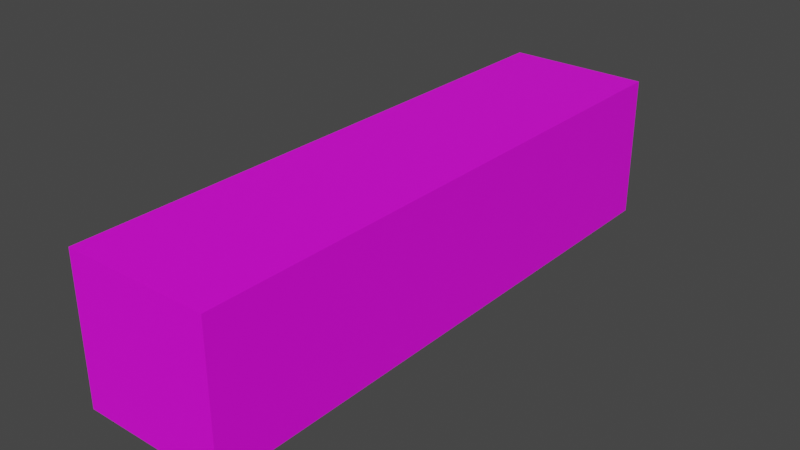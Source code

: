 # Source: model.blend  (saved by Blender 2.80.75; exported with 4.5.12 LTS)
import bpy
from mathutils import Matrix  # noqa: F401  (used for matrix-valued properties, if any)

bpy.ops.wm.read_factory_settings(use_empty=True)
scene = bpy.context.scene
scene.name = 'Scene'

# ---- collections
col_collection = bpy.data.collections.new('Collection'); scene.collection.children.link(col_collection)

# ---- images (referenced by path relative to the original .blend; pixels are not part of the script)
import os
ASSET_DIR = os.environ.get("B2B_ASSET_DIR", "")  # directory of the original .blend (textures are referenced by path, not embedded)
HERE = os.path.dirname(os.path.abspath(__file__))  # packed textures are extracted next to this script under _unpacked/

def load_image(name, relpath, width, height, colorspace="sRGB"):
    """Load a texture the original file referenced (path relative to the .blend, or extracted next to this script)."""
    p = next((c for c in (os.path.join(HERE, relpath), os.path.join(ASSET_DIR, relpath)) if relpath and os.path.exists(c)), "")
    if p:
        img = bpy.data.images.load(p, check_existing=True)
        img.name = name
    else:  # same state as the original file: an image datablock whose file is absent (Cycles renders it pink)
        img = bpy.data.images.new(name, width, height)
        img.source = "FILE"
        img.filepath = "//" + (relpath or name)
    img.colorspace_settings.name = colorspace
    return img
img_auburn2_png = load_image('Auburn2.png', 'Auburn2.png', 1024, 1024, 'sRGB')

# ---- materials (node trees are filled in below, after node groups)
mat_material_001 = bpy.data.materials.new('Material.001')
mat_material_001.use_transparent_shadow = False

# ---- material node trees
mat_material_001.use_nodes = True; mat_material_001.node_tree.nodes.clear()
_N = mat_material_001.node_tree.nodes; _L = mat_material_001.node_tree.links
n0 = _N.new('ShaderNodeOutputMaterial'); n0.name = 'Material Output'; n0.location = (300, 300)
n1 = _N.new('ShaderNodeBsdfPrincipled'); n1.name = 'Principled BSDF'; n1.location = (10, 300)
n1.distribution = 'GGX'
n1.subsurface_method = 'BURLEY'
n1.inputs[3].default_value = 1.45
n1.inputs[27].default_value = (0.0, 0.0, 0.0, 1.0)
n1.inputs[28].default_value = 1.0
n2 = _N.new('ShaderNodeTexImage'); n2.name = 'Image Texture'; n2.location = (-280, 280)
n2.image = img_auburn2_png
_L.new(n1.outputs[0], n0.inputs[0])
_L.new(n2.outputs[0], n1.inputs[0])
n0.is_active_output = True

# ---- world
world_world = bpy.data.worlds.new('World'); scene.world = world_world
world_world.use_nodes = True; world_world.node_tree.nodes.clear()
_N = world_world.node_tree.nodes; _L = world_world.node_tree.links
n0 = _N.new('ShaderNodeOutputWorld'); n0.name = 'World Output'; n0.location = (300, 300)
n1 = _N.new('ShaderNodeBackground'); n1.name = 'Background'; n1.location = (10, 300)
n1.inputs[0].default_value = (0.05088, 0.05088, 0.05088, 1.0)
_L.new(n1.outputs[0], n0.inputs[0])
n0.is_active_output = True
world_world.color = (0.05088, 0.05088, 0.05088)
world_world.use_sun_shadow = False
world_world.sun_shadow_jitter_overblur = 0.0

# ---- meshes
me_cube_001 = bpy.data.meshes.new('Cube.001')
me_cube_001.from_pydata([(-1.0, -2.0, -1.0), (-1.0, -2.0, 1.0), (-1.0, 2.0, -1.0), (-1.0, 2.0, 1.0), (-1.0, 4.0, 1.0), (-1.0, 4.0, -1.0), (1.0, -4.0, 1.0), (1.0, -4.0, -1.0), (1.0, 2.0, -1.0), (1.0, 2.0, 1.0), (1.0, -2.0, -1.0), (1.0, -2.0, 1.0), (-1.0, 0.0, -1.0), (-1.0, 0.0, 1.0), (-1.0, -4.0, 1.0), (-1.0, -4.0, -1.0), (1.0, 0.0, 1.0), (1.0, 0.0, -1.0), (1.0, 4.0, -1.0), (1.0, 4.0, 1.0)], [], [(12, 13, 3, 2), (8, 2, 5, 18), (9, 8, 18, 19), (0, 10, 7, 15), (2, 3, 4, 5), (16, 13, 1, 11), (6, 14, 15, 7), (12, 17, 10, 0), (11, 1, 14, 6), (10, 11, 6, 7), (2, 8, 17, 12), (1, 0, 15, 14), (9, 3, 13, 16), (8, 9, 16, 17), (11, 10, 17, 16), (0, 1, 13, 12), (3, 9, 19, 4), (18, 5, 4, 19)])
_uv = me_cube_001.uv_layers.new(name='UVMap')
_uv.uv.foreach_set('vector', [0.5, 1.0, 0.5, -5.96e-08, 1.0, 0.0, 1.0, 1.0, 0.0, 0.0, 0.5, 0.0, 0.5, 1.0, 0.0, 1.0, 0.5, 1.0, 0.5, -5.96e-08, 1.0, 0.0, 1.0, 1.0, 0.5, 1.0, 0.0, 1.0, 5.96e-08, 0.0, 0.5, 1.192e-07, 0.5, 1.0, 0.5, -5.96e-08, 1.0, 0.0, 1.0, 1.0, -2.98e-08, 1.0, 0.0, -5.96e-08, 0.5, 0.0, 0.5, 1.0, 0.5, 0.0, 1.0, 0.0, 1.0, 1.0, 0.5, 1.0, 0.5, 1.0, 0.0, 1.0, 5.96e-08, 0.0, 0.5, 1.192e-07, -2.98e-08, 1.0, 0.0, -5.96e-08, 0.5, 0.0, 0.5, 1.0, 0.5, 1.0, 0.5, -5.96e-08, 1.0, 0.0, 1.0, 1.0, 0.5, 1.0, 0.0, 1.0, 5.96e-08, 0.0, 0.5, 1.192e-07, 0.5, 1.0, 0.5, -5.96e-08, 1.0, 0.0, 1.0, 1.0, -2.98e-08, 1.0, 0.0, -5.96e-08, 0.5, 0.0, 0.5, 1.0, 0.5, 1.0, 0.5, -5.96e-08, 1.0, 0.0, 1.0, 1.0, 0.5, 1.0, 0.5, -5.96e-08, 1.0, 0.0, 1.0, 1.0, 0.5, 1.0, 0.5, -5.96e-08, 1.0, 0.0, 1.0, 1.0, 0.5, -1.192e-07, 0.5, 1.0, 2.98e-08, 1.0, -5.96e-08, 5.96e-08, 0.5, 0.0, 1.0, 0.0, 1.0, 1.0, 0.5, 1.0])
me_cube_001.materials.append(mat_material_001)
me_cube_001.use_remesh_preserve_volume = False
me_cube_001.use_remesh_preserve_attributes = False
me_cube_001.use_mirror_vertex_groups = False
me_cube_001.update()

# ---- objects
ob_cube = bpy.data.objects.new('Cube', me_cube_001)

# ---- transforms, parenting, visibility, modifiers, constraints
ob_cube.location = (0.0, 0.0, 0.0)
ob_cube.lineart.crease_threshold = 0.0

# ---- collection membership
col_collection.objects.link(ob_cube)

# ---- scene / render settings (as saved in the file)
scene.frame_start = 1; scene.frame_end = 250; scene.frame_set(1)
scene.render.engine = 'BLENDER_EEVEE_NEXT'
scene.cycles.use_denoising = False
scene.cycles.samples = 128
scene.cycles.sampling_pattern = 'TABULATED_SOBOL'
scene.cycles.use_adaptive_sampling = False
scene.cycles.use_light_tree = False
scene.view_settings.view_transform = 'Filmic'
bpy.context.view_layer.update()

# ---- added for rendering (the .blend has no active camera and no usable light): camera, sun
cam_auto = bpy.data.cameras.new('AutoCamera')
cam_auto.lens = 50.0
cam_auto.sensor_width = 36.0
cam_auto.clip_end = 1000.0
ob_auto_camera = bpy.data.objects.new('AutoCamera', cam_auto)
scene.collection.objects.link(ob_auto_camera)
ob_auto_camera.location = (7.85079, -9.42095, 6.28063)
ob_auto_camera.rotation_euler = (1.09748, -7.21219e-08, 0.694738)
scene.camera = ob_auto_camera
light_auto_sun = bpy.data.lights.new('AutoSun', 'SUN')
light_auto_sun.energy = 3.0
light_auto_sun.angle = 0.0523599
ob_auto_sun = bpy.data.objects.new('AutoSun', light_auto_sun)
scene.collection.objects.link(ob_auto_sun)
ob_auto_sun.rotation_euler = (0.872665, 0.174533, 0.523599)
bpy.context.view_layer.update()
